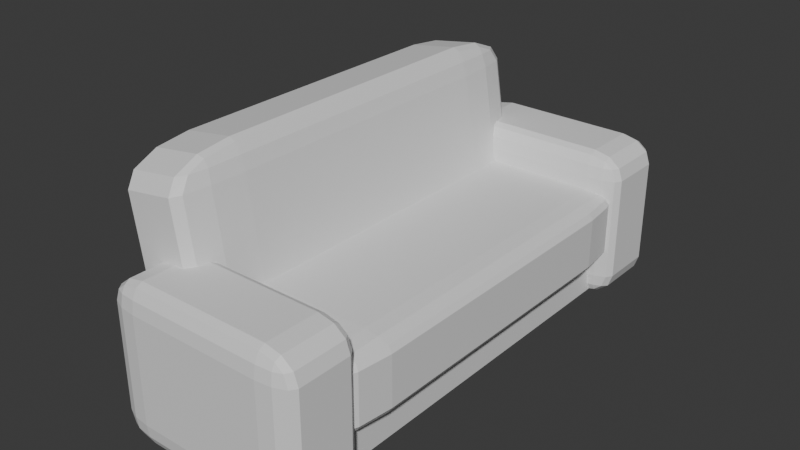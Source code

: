 # Source: couch.blend  (saved by Blender 4.2.66; exported with 4.5.12 LTS)
import bpy
from mathutils import Matrix  # noqa: F401  (used for matrix-valued properties, if any)

bpy.ops.wm.read_factory_settings(use_empty=True)
scene = bpy.context.scene
scene.name = 'Scene'

# ---- collections
col_collection = bpy.data.collections.new('Collection'); scene.collection.children.link(col_collection)

# ---- materials (node trees are filled in below, after node groups)
mat_material = bpy.data.materials.new('Material')
mat_material.alpha_threshold = 0.0
mat_material.use_transparent_shadow = False
mat_material.roughness = 0.5
mat_material.line_color = (0.0, 0.0, 0.0, 1.0)
mat_material_001 = bpy.data.materials.new('Material.001')
mat_material_001.alpha_threshold = 0.0
mat_material_001.use_transparent_shadow = False
mat_material_001.roughness = 0.5
mat_material_001.line_color = (0.0, 0.0, 0.0, 1.0)
mat_material_002 = bpy.data.materials.new('Material.002')
mat_material_002.alpha_threshold = 0.0
mat_material_002.use_transparent_shadow = False
mat_material_002.roughness = 0.5
mat_material_002.line_color = (0.0, 0.0, 0.0, 1.0)
mat_material_003 = bpy.data.materials.new('Material.003')
mat_material_003.alpha_threshold = 0.0
mat_material_003.use_transparent_shadow = False
mat_material_003.roughness = 0.5
mat_material_003.line_color = (0.0, 0.0, 0.0, 1.0)
mat_material_004 = bpy.data.materials.new('Material.004')
mat_material_004.alpha_threshold = 0.0
mat_material_004.use_transparent_shadow = False
mat_material_004.roughness = 0.5
mat_material_004.line_color = (0.0, 0.0, 0.0, 1.0)

# ---- material node trees
mat_material.use_nodes = True; mat_material.node_tree.nodes.clear()
_N = mat_material.node_tree.nodes; _L = mat_material.node_tree.links
n0 = _N.new('ShaderNodeOutputMaterial'); n0.name = 'Material Output'; n0.location = (300, 300)
n1 = _N.new('ShaderNodeBsdfPrincipled'); n1.name = 'Principled BSDF'; n1.location = (10, 300)
n1.inputs[3].default_value = 1.45
_L.new(n1.outputs[0], n0.inputs[0])
n0.is_active_output = True
mat_material_001.use_nodes = True; mat_material_001.node_tree.nodes.clear()
_N = mat_material_001.node_tree.nodes; _L = mat_material_001.node_tree.links
n0 = _N.new('ShaderNodeOutputMaterial'); n0.name = 'Material Output'; n0.location = (300, 300)
n1 = _N.new('ShaderNodeBsdfPrincipled'); n1.name = 'Principled BSDF'; n1.location = (10, 300)
n1.inputs[3].default_value = 1.45
_L.new(n1.outputs[0], n0.inputs[0])
n0.is_active_output = True
mat_material_002.use_nodes = True; mat_material_002.node_tree.nodes.clear()
_N = mat_material_002.node_tree.nodes; _L = mat_material_002.node_tree.links
n0 = _N.new('ShaderNodeOutputMaterial'); n0.name = 'Material Output'; n0.location = (300, 300)
n1 = _N.new('ShaderNodeBsdfPrincipled'); n1.name = 'Principled BSDF'; n1.location = (10, 300)
n1.inputs[3].default_value = 1.45
_L.new(n1.outputs[0], n0.inputs[0])
n0.is_active_output = True
mat_material_003.use_nodes = True; mat_material_003.node_tree.nodes.clear()
_N = mat_material_003.node_tree.nodes; _L = mat_material_003.node_tree.links
n0 = _N.new('ShaderNodeOutputMaterial'); n0.name = 'Material Output'; n0.location = (300, 300)
n1 = _N.new('ShaderNodeBsdfPrincipled'); n1.name = 'Principled BSDF'; n1.location = (10, 300)
n1.inputs[3].default_value = 1.45
_L.new(n1.outputs[0], n0.inputs[0])
n0.is_active_output = True
mat_material_004.use_nodes = True; mat_material_004.node_tree.nodes.clear()
_N = mat_material_004.node_tree.nodes; _L = mat_material_004.node_tree.links
n0 = _N.new('ShaderNodeOutputMaterial'); n0.name = 'Material Output'; n0.location = (300, 300)
n1 = _N.new('ShaderNodeBsdfPrincipled'); n1.name = 'Principled BSDF'; n1.location = (10, 300)
n1.inputs[3].default_value = 1.45
_L.new(n1.outputs[0], n0.inputs[0])
n0.is_active_output = True

# ---- world
world_world = bpy.data.worlds.new('World'); scene.world = world_world
world_world.use_nodes = True; world_world.node_tree.nodes.clear()
_N = world_world.node_tree.nodes; _L = world_world.node_tree.links
n0 = _N.new('ShaderNodeOutputWorld'); n0.name = 'World Output'; n0.location = (300, 300)
n1 = _N.new('ShaderNodeBackground'); n1.name = 'Background'; n1.location = (10, 300)
n1.inputs[0].default_value = (0.05088, 0.05088, 0.05088, 1.0)
_L.new(n1.outputs[0], n0.inputs[0])
n0.is_active_output = True
world_world.color = (0.05088, 0.05088, 0.05088)
world_world.sun_shadow_jitter_overblur = 0.0

# ---- meshes
me_cube = bpy.data.meshes.new('Cube')
me_cube.from_pydata([(1.0, 1.0, 1.0), (1.0, 1.0, -1.0), (1.0, -1.0, 1.0), (1.0, -1.0, -1.0), (-1.0, 1.0, 1.0), (-1.0, 1.0, -1.0), (-1.0, -1.0, 1.0), (-1.0, -1.0, -1.0)], [], [(0, 4, 6, 2), (3, 2, 6, 7), (7, 6, 4, 5), (5, 1, 3, 7), (1, 0, 2, 3), (5, 4, 0, 1)])
_uv = me_cube.uv_layers.new(name='UVMap')
_uv.uv.foreach_set('vector', [0.625, 0.5, 0.875, 0.5, 0.875, 0.75, 0.625, 0.75, 0.375, 0.75, 0.625, 0.75, 0.625, 1.0, 0.375, 1.0, 0.375, 0.0, 0.625, 0.0, 0.625, 0.25, 0.375, 0.25, 0.125, 0.5, 0.375, 0.5, 0.375, 0.75, 0.125, 0.75, 0.375, 0.5, 0.625, 0.5, 0.625, 0.75, 0.375, 0.75, 0.375, 0.25, 0.625, 0.25, 0.625, 0.5, 0.375, 0.5])
me_cube.materials.append(mat_material)
me_cube.use_mirror_vertex_groups = False
me_cube.update()
me_cube_001 = bpy.data.meshes.new('Cube.001')
me_cube_001.from_pydata([(1.0, 1.0, 1.0), (1.0, 1.0, -1.0), (1.0, -1.0, 1.0), (1.0, -1.0, -1.0), (-1.0, 1.0, 1.0), (-1.0, 1.0, -1.0), (-1.0, -1.0, 1.0), (-1.0, -1.0, -1.0)], [], [(0, 4, 6, 2), (3, 2, 6, 7), (7, 6, 4, 5), (5, 1, 3, 7), (1, 0, 2, 3), (5, 4, 0, 1)])
_uv = me_cube_001.uv_layers.new(name='UVMap')
_uv.uv.foreach_set('vector', [0.625, 0.5, 0.875, 0.5, 0.875, 0.75, 0.625, 0.75, 0.375, 0.75, 0.625, 0.75, 0.625, 1.0, 0.375, 1.0, 0.375, 0.0, 0.625, 0.0, 0.625, 0.25, 0.375, 0.25, 0.125, 0.5, 0.375, 0.5, 0.375, 0.75, 0.125, 0.75, 0.375, 0.5, 0.625, 0.5, 0.625, 0.75, 0.375, 0.75, 0.375, 0.25, 0.625, 0.25, 0.625, 0.5, 0.375, 0.5])
me_cube_001.materials.append(mat_material_001)
me_cube_001.use_mirror_vertex_groups = False
me_cube_001.update()
me_cube_002 = bpy.data.meshes.new('Cube.002')
me_cube_002.from_pydata([(1.0, 1.0, 1.0), (1.0, 1.0, -1.0), (1.0, -1.0, 1.0), (1.0, -1.0, -1.0), (-1.0, 1.0, 1.0), (-1.0, 1.0, -1.0), (-1.0, -1.0, 1.0), (-1.0, -1.0, -1.0)], [], [(0, 4, 6, 2), (3, 2, 6, 7), (7, 6, 4, 5), (5, 1, 3, 7), (1, 0, 2, 3), (5, 4, 0, 1)])
_uv = me_cube_002.uv_layers.new(name='UVMap')
_uv.uv.foreach_set('vector', [0.625, 0.5, 0.875, 0.5, 0.875, 0.75, 0.625, 0.75, 0.375, 0.75, 0.625, 0.75, 0.625, 1.0, 0.375, 1.0, 0.375, 0.0, 0.625, 0.0, 0.625, 0.25, 0.375, 0.25, 0.125, 0.5, 0.375, 0.5, 0.375, 0.75, 0.125, 0.75, 0.375, 0.5, 0.625, 0.5, 0.625, 0.75, 0.375, 0.75, 0.375, 0.25, 0.625, 0.25, 0.625, 0.5, 0.375, 0.5])
me_cube_002.materials.append(mat_material_002)
me_cube_002.use_mirror_vertex_groups = False
me_cube_002.update()
me_cube_003 = bpy.data.meshes.new('Cube.003')
me_cube_003.from_pydata([(1.0, 1.0, 1.0), (1.0, 1.0, -1.0), (1.0, -1.0, 1.0), (1.0, -1.0, -1.0), (-1.0, 1.0, 1.0), (-1.0, 1.0, -1.0), (-1.0, -1.0, 1.0), (-1.0, -1.0, -1.0)], [], [(0, 4, 6, 2), (3, 2, 6, 7), (7, 6, 4, 5), (5, 1, 3, 7), (1, 0, 2, 3), (5, 4, 0, 1)])
_uv = me_cube_003.uv_layers.new(name='UVMap')
_uv.uv.foreach_set('vector', [0.625, 0.5, 0.875, 0.5, 0.875, 0.75, 0.625, 0.75, 0.375, 0.75, 0.625, 0.75, 0.625, 1.0, 0.375, 1.0, 0.375, 0.0, 0.625, 0.0, 0.625, 0.25, 0.375, 0.25, 0.125, 0.5, 0.375, 0.5, 0.375, 0.75, 0.125, 0.75, 0.375, 0.5, 0.625, 0.5, 0.625, 0.75, 0.375, 0.75, 0.375, 0.25, 0.625, 0.25, 0.625, 0.5, 0.375, 0.5])
me_cube_003.materials.append(mat_material_003)
me_cube_003.use_mirror_vertex_groups = False
me_cube_003.update()
me_cube_004 = bpy.data.meshes.new('Cube.004')
me_cube_004.from_pydata([(1.0, 1.0, 1.0), (1.0, 1.0, -1.0), (1.0, -1.0, 1.0), (1.0, -1.0, -1.0), (-1.0, 1.0, 1.0), (-1.0, 1.0, -1.0), (-1.0, -1.0, 1.0), (-1.0, -1.0, -1.0)], [], [(0, 4, 6, 2), (3, 2, 6, 7), (7, 6, 4, 5), (5, 1, 3, 7), (1, 0, 2, 3), (5, 4, 0, 1)])
_uv = me_cube_004.uv_layers.new(name='UVMap')
_uv.uv.foreach_set('vector', [0.625, 0.5, 0.875, 0.5, 0.875, 0.75, 0.625, 0.75, 0.375, 0.75, 0.625, 0.75, 0.625, 1.0, 0.375, 1.0, 0.375, 0.0, 0.625, 0.0, 0.625, 0.25, 0.375, 0.25, 0.125, 0.5, 0.375, 0.5, 0.375, 0.75, 0.125, 0.75, 0.375, 0.5, 0.625, 0.5, 0.625, 0.75, 0.375, 0.75, 0.375, 0.25, 0.625, 0.25, 0.625, 0.5, 0.375, 0.5])
me_cube_004.materials.append(mat_material_004)
me_cube_004.use_mirror_vertex_groups = False
me_cube_004.update()

# ---- objects
ob_cube = bpy.data.objects.new('Cube', me_cube)
ob_cube_001 = bpy.data.objects.new('Cube.001', me_cube_001)
ob_cube_002 = bpy.data.objects.new('Cube.002', me_cube_002)
ob_cube_003 = bpy.data.objects.new('Cube.003', me_cube_003)
ob_cube_004 = bpy.data.objects.new('Cube.004', me_cube_004)

# ---- transforms, parenting, visibility, modifiers, constraints
ob_cube.location = (-0.2522, 0.0, 0.205)
ob_cube.scale = (1.229, 2.729, 0.5916)
ob_cube.lock_rotations_4d = False
ob_cube.empty_display_type = 'ARROWS'
ob_cube.lineart.crease_threshold = 0.0
ob_cube_001.location = (0.0, 0.0, 0.705)
ob_cube_001.scale = (1.278, 3.104, 0.5337)
ob_cube_001.lock_rotations_4d = False
ob_cube_001.empty_display_type = 'ARROWS'
ob_cube_001.lineart.crease_threshold = 0.0
_m = ob_cube_001.modifiers.new('Bevel', 'BEVEL')
_m.width = 0.32
_m.width_pct = 0.32
_m.segments = 3
ob_cube_002.location = (-1.309, 0.0, 1.686)
ob_cube_002.rotation_euler = (0.0, 1.415, 0.0)
ob_cube_002.scale = (1.278, 3.104, 0.5337)
ob_cube_002.lock_rotations_4d = False
ob_cube_002.empty_display_type = 'ARROWS'
ob_cube_002.lineart.crease_threshold = 0.0
_m = ob_cube_002.modifiers.new('Bevel', 'BEVEL')
_m.width = 0.32
_m.width_pct = 0.32
_m.segments = 3
ob_cube_003.location = (-0.1216, 3.184, 0.656)
ob_cube_003.scale = (1.42, 0.5655, 1.109)
ob_cube_003.lock_rotations_4d = False
ob_cube_003.empty_display_type = 'ARROWS'
ob_cube_003.lineart.crease_threshold = 0.0
_m = ob_cube_003.modifiers.new('Bevel', 'BEVEL')
_m.width = 0.32
_m.width_pct = 0.32
_m.segments = 3
ob_cube_004.location = (-0.1216, -3.184, 0.656)
ob_cube_004.scale = (1.42, 0.5655, 1.109)
ob_cube_004.lock_rotations_4d = False
ob_cube_004.empty_display_type = 'ARROWS'
ob_cube_004.lineart.crease_threshold = 0.0
_m = ob_cube_004.modifiers.new('Bevel', 'BEVEL')
_m.width = 0.32
_m.width_pct = 0.32
_m.segments = 3

# ---- collection membership
col_collection.objects.link(ob_cube)
col_collection.objects.link(ob_cube_001)
col_collection.objects.link(ob_cube_002)
col_collection.objects.link(ob_cube_003)
col_collection.objects.link(ob_cube_004)

# ---- scene / render settings (as saved in the file)
scene.frame_start = 1; scene.frame_end = 250; scene.frame_set(1)
scene.render.engine = 'BLENDER_EEVEE_NEXT'
bpy.context.view_layer.update()

# ---- added for rendering (the .blend has no active camera and no usable light): camera, sun
cam_auto = bpy.data.cameras.new('AutoCamera')
cam_auto.lens = 50.0
cam_auto.sensor_width = 36.0
cam_auto.clip_end = 1000.0
ob_auto_camera = bpy.data.objects.new('AutoCamera', cam_auto)
scene.collection.objects.link(ob_auto_camera)
ob_auto_camera.location = (7.87999, -9.89772, 7.8875)
ob_auto_camera.rotation_euler = (1.09748, -7.21219e-08, 0.694738)
scene.camera = ob_auto_camera
light_auto_sun = bpy.data.lights.new('AutoSun', 'SUN')
light_auto_sun.energy = 3.0
light_auto_sun.angle = 0.0523599
ob_auto_sun = bpy.data.objects.new('AutoSun', light_auto_sun)
scene.collection.objects.link(ob_auto_sun)
ob_auto_sun.rotation_euler = (0.872665, 0.174533, 0.523599)
bpy.context.view_layer.update()
